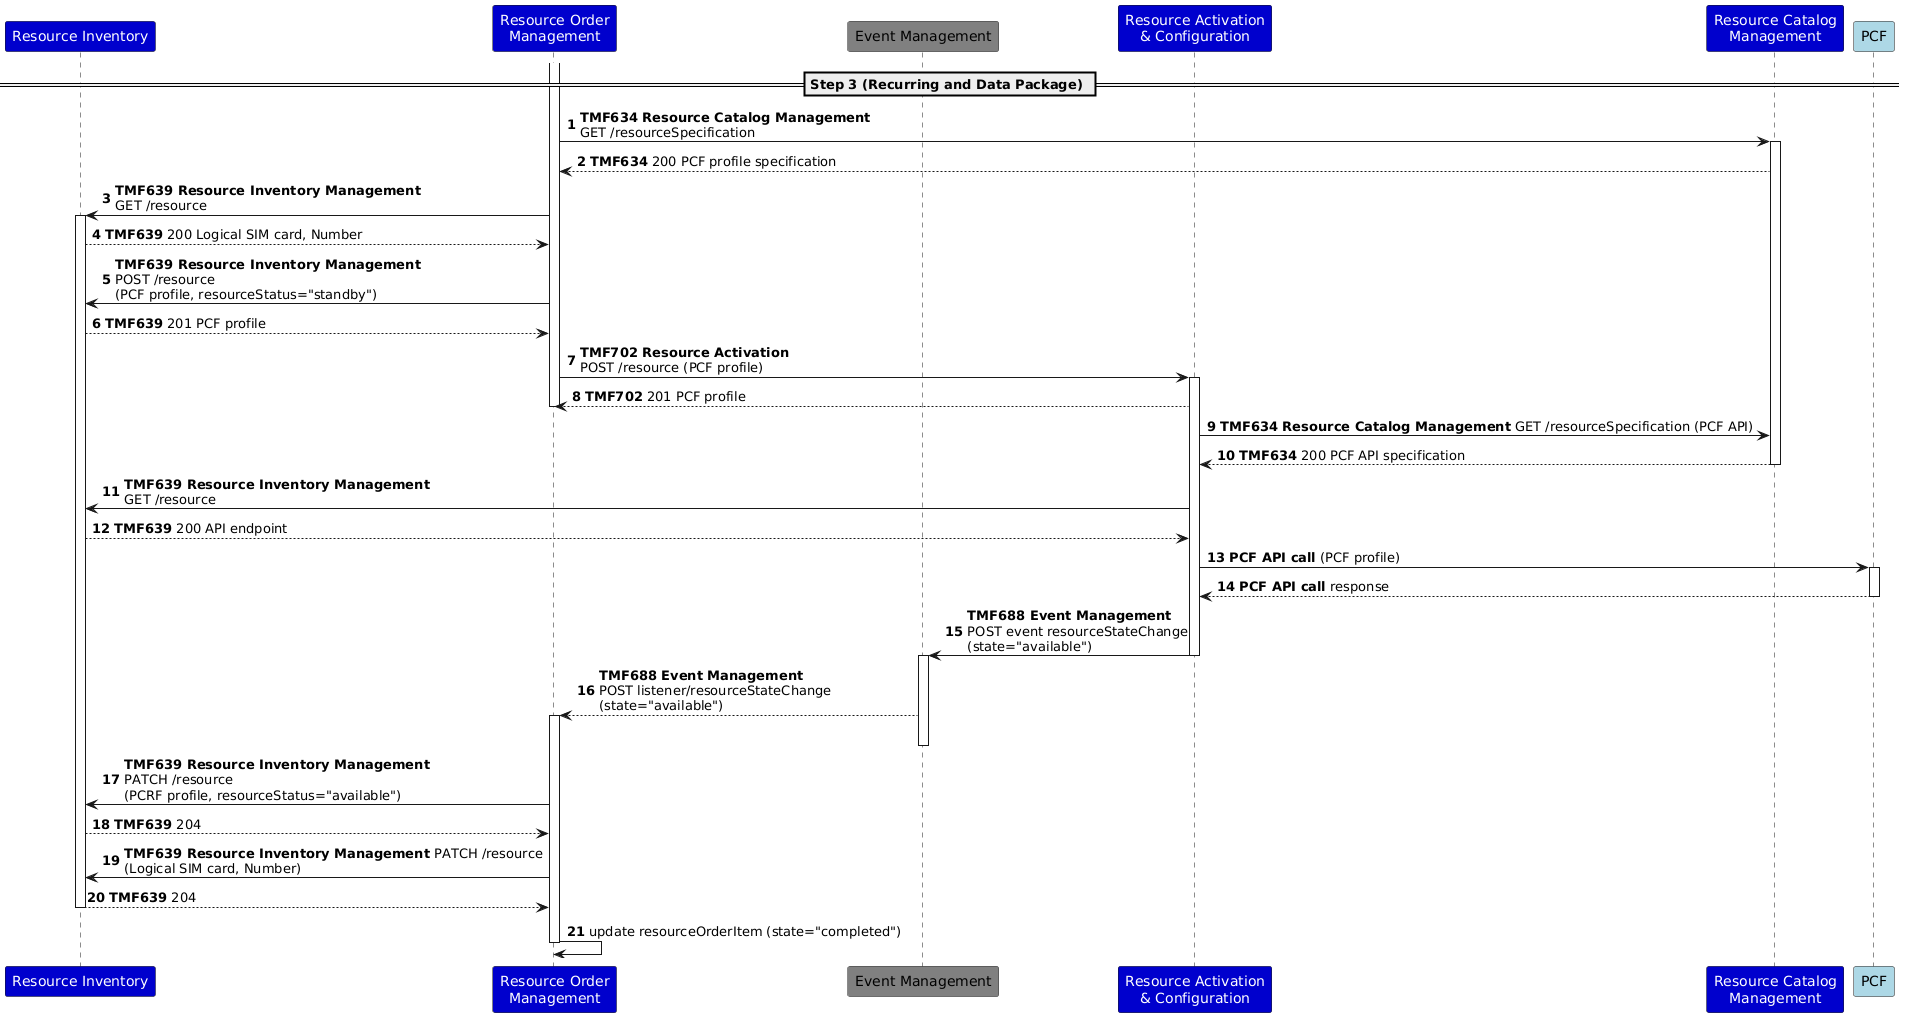

The diagram above was rendered by PlantUML. Its source (embedded in the PNG):
@startuml
autonumber
skinparam ParticipantFontColor automatic
participant "Resource Inventory" as RI #MediumBlue
participant "Resource Order\nManagement" as ROM #MediumBlue
participant "Event Management" as EB #Grey
participant "Resource Activation\n& Configuration" as RAC #MediumBlue
participant "Resource Catalog\nManagement" as RCM #MediumBlue
participant "PCF" as NS #LightBlue
== Step 3 (Recurring and Data Package) ==
activate ROM
ROM -> RCM: **TMF634 Resource Catalog Management** \nGET /resourceSpecification
activate RCM
RCM --> ROM: **TMF634** 200 PCF profile specification
ROM -> RI: **TMF639 Resource Inventory Management** \nGET /resource
activate RI
RI --> ROM: **TMF639** 200 Logical SIM card, Number
ROM -> RI: **TMF639 Resource Inventory Management** \nPOST /resource\n(PCF profile, resourceStatus="standby")
RI --> ROM: **TMF639** 201 PCF profile
ROM -> RAC: **TMF702 Resource Activation** \nPOST /resource (PCF profile)
activate RAC
RAC --> ROM: **TMF702** 201 PCF profile
deactivate ROM
RAC -> RCM: **TMF634 Resource Catalog Management** GET /resourceSpecification (PCF API)
RCM --> RAC: **TMF634** 200 PCF API specification
deactivate RCM
RAC -> RI: **TMF639 Resource Inventory Management** \nGET /resource
RI --> RAC: **TMF639** 200 API endpoint
RAC -> NS: **PCF API call** (PCF profile)
activate NS
NS --> RAC: **PCF API call** response
deactivate NS
RAC -> EB: **TMF688 Event Management** \nPOST event resourceStateChange\n(state="available")
deactivate RAC
activate EB
EB --> ROM: **TMF688 Event Management** \nPOST listener/resourceStateChange\n(state="available")
activate ROM
deactivate EB
ROM -> RI: **TMF639 Resource Inventory Management** \nPATCH /resource\n(PCRF profile, resourceStatus="available")
RI --> ROM: **TMF639** 204
ROM -> RI: **TMF639 Resource Inventory Management** PATCH /resource\n(Logical SIM card, Number)
RI --> ROM: **TMF639** 204
deactivate RI
ROM -> ROM: update resourceOrderItem (state="completed")
deactivate ROM
@enduml